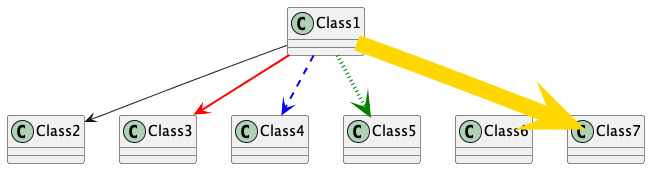

The diagram above was rendered by PlantUML. Its source (embedded in the PNG):
@startuml

class Class1
class Class2

Class1 --> Class2
Class1 -[#red,bold,thickness=1]-> Class3
Class1 -[#blue,dashed,thickness=2]-> Class4
Class1 -[#green,dotted,thickness=4]-> Class5 
Class1 -[#0000ff,hidden,thickness=8]-> Class6
Class1 -[#gold,plain,thickness=16]-> Class7

@enduml